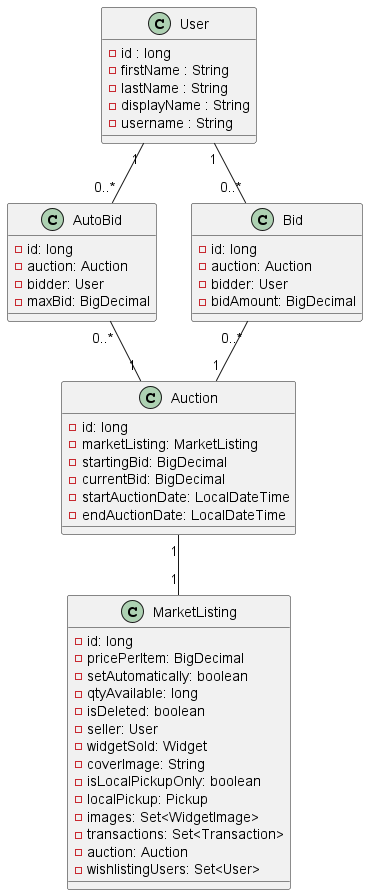

The diagram above was rendered by PlantUML. Its source (embedded in the PNG):
@startuml
class Auction [[java:edu.sru.cpsc.webshopping.domain.market.Auction]] {
	-id: long
	-marketListing: MarketListing
	-startingBid: BigDecimal
	-currentBid: BigDecimal
	-startAuctionDate: LocalDateTime
	-endAuctionDate: LocalDateTime
}

class AutoBid [[java:edu.sru.cpsc.webshopping.domain.market.AutoBid]] {
	-id: long
	-auction: Auction
	-bidder: User
	-maxBid: BigDecimal
}

class Bid [[java:edu.sru.cpsc.webshopping.domain.market.Bid]] {
	-id: long
	-auction: Auction
	-bidder: User
	-bidAmount: BigDecimal
}

class User {
    - id : long
    - firstName : String
    - lastName : String
    - displayName : String
    - username : String
}

class MarketListing [[java:edu.sru.cpsc.webshopping.domain.market.MarketListing]] {
	-id: long
	-pricePerItem: BigDecimal
	-setAutomatically: boolean
	-qtyAvailable: long
	-isDeleted: boolean
	-seller: User
	-widgetSold: Widget
	-coverImage: String
	-isLocalPickupOnly: boolean
	-localPickup: Pickup
	-images: Set<WidgetImage>
	-transactions: Set<Transaction>
	-auction: Auction
	-wishlistingUsers: Set<User>
}

Auction "1" -- "1" MarketListing
AutoBid "0..*" -- "1" Auction
Bid "0..*" -- "1" Auction
User "1" -- "0..*" AutoBid
User "1" -- "0..*" Bid


@enduml